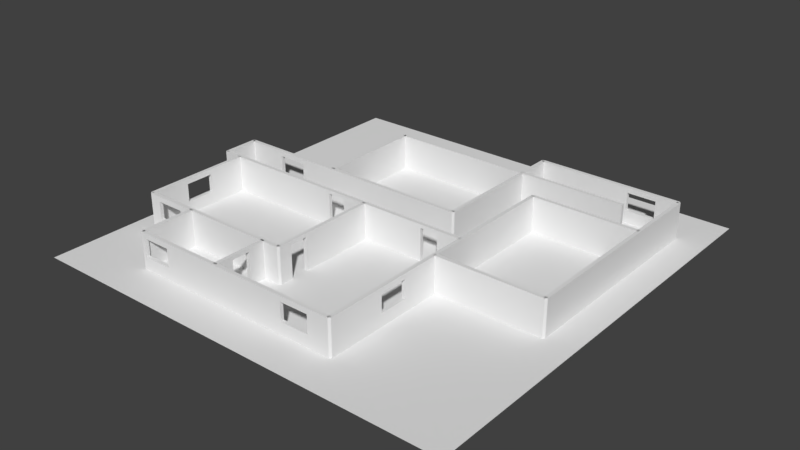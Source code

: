 # Source: Downstairs.blend  (saved by Blender 2.79.0; exported with 4.5.12 LTS)
import bpy
from mathutils import Matrix  # noqa: F401  (used for matrix-valued properties, if any)

bpy.ops.wm.read_factory_settings(use_empty=True)
scene = bpy.context.scene
scene.name = 'Scene'

# ---- collections
col_collection_1 = bpy.data.collections.new('Collection 1'); scene.collection.children.link(col_collection_1)

# ---- world
world_world = bpy.data.worlds.new('World'); scene.world = world_world
world_world.color = (0.05088, 0.05088, 0.05088)
world_world.use_sun_shadow = False
world_world.sun_shadow_jitter_overblur = 0.0
world_world.cycles.sampling_method = 'MANUAL'

# ---- meshes
me_plane_027 = bpy.data.meshes.new('Plane.027')
me_plane_027.from_pydata([(-1.0, -1.0, 0.0), (1.0, -1.0, 0.0), (-1.0, 1.0, 0.0), (1.0, 1.0, 0.0)], [], [(0, 1, 3, 2)])
me_plane_027.use_remesh_preserve_volume = False
me_plane_027.use_remesh_preserve_attributes = False
me_plane_027.use_mirror_vertex_groups = False
me_plane_027.update()
me_cube_003 = bpy.data.meshes.new('Cube.003')
me_cube_003.from_pydata([(-1.0, -1.187, 71.71), (-1.0, -1.187, 73.71), (-1.0, 0.8126, 71.71), (-1.0, 0.8126, 73.71), (1.0, -1.187, 71.71), (1.0, -1.187, 73.71), (1.0, 0.8126, 71.71), (1.0, 0.8126, 73.71), (-1.0, 0.3983, -97.29), (-1.0, 0.3698, -97.29), (-1.0, 0.3983, -67.29), (-1.0, 0.3698, -67.29), (1.0, 0.3983, -97.29), (1.0, 0.3698, -97.29), (1.0, 0.3983, -67.29), (1.0, 0.3698, -67.29), (-1.0, 1.113, -97.29), (-1.0, 1.084, -97.29), (-1.0, 1.113, -67.29), (-1.0, 1.084, -67.29), (1.0, 1.113, -97.29), (1.0, 1.084, -97.29), (1.0, 1.113, -67.29), (1.0, 1.084, -67.29), (-1.0, 1.527, -66.29), (-1.0, 1.527, -68.29), (-1.0, 0.2412, -66.29), (-1.0, 0.2412, -68.29), (1.0, 1.527, -66.29), (1.0, 1.527, -68.29), (1.0, 0.2412, -66.29), (1.0, 0.2412, -68.29), (-1.0, 0.2555, -67.29), (-1.0, 0.2269, -67.29), (-1.0, 0.2555, -7.294), (-1.0, 0.2269, -7.294), (1.0, 0.2555, -67.29), (1.0, 0.2269, -67.29), (1.0, 0.2555, -7.294), (1.0, 0.2269, -7.294), (-1.0, 1.541, -67.29), (-1.0, 1.513, -67.29), (-1.0, 1.541, -7.294), (-1.0, 1.513, -7.294), (1.0, 1.541, -67.29), (1.0, 1.513, -67.29), (1.0, 1.541, -7.294), (1.0, 1.513, -7.294), (-1.0, 1.098, -96.29), (-1.0, 1.098, -98.29), (-1.0, -0.6159, -96.29), (-1.0, -0.6159, -98.29), (1.0, 1.098, -96.29), (1.0, 1.098, -98.29), (1.0, -0.6159, -96.29), (1.0, -0.6159, -98.29), (-1.0, -0.6017, -97.29), (-1.0, -0.6302, -97.29), (-1.0, -0.6017, 52.71), (-1.0, -0.6302, 52.71), (1.0, -0.6017, -97.29), (1.0, -0.6302, -97.29), (1.0, -0.6017, 52.71), (1.0, -0.6302, 52.71), (1.0, 1.67, -6.294), (1.0, 1.67, -8.294), (-1.0, 1.67, -6.294), (-1.0, 1.67, -8.294), (1.0, -0.6159, -6.294), (1.0, -0.6159, -8.294), (-1.0, -0.6159, -6.294), (-1.0, -0.6159, -8.294), (1.0, 1.684, -7.294), (-1.0, 1.684, -7.294), (1.0, 1.684, 12.71), (-1.0, 1.684, 12.71), (1.0, 1.655, -7.294), (-1.0, 1.655, -7.294), (1.0, 1.655, 12.71), (-1.0, 1.655, 12.71), (-1.0, -0.6159, 53.71), (-1.0, -0.6159, 51.71), (-1.0, -1.473, 53.71), (-1.0, -1.473, 51.71), (1.0, -0.6159, 53.71), (1.0, -0.6159, 51.71), (1.0, -1.473, 53.71), (1.0, -1.473, 51.71), (-1.0, -0.6159, -26.29), (-1.0, -0.6159, -28.29), (-1.0, -1.473, -26.29), (-1.0, -1.473, -28.29), (1.0, -0.6159, -26.29), (1.0, -0.6159, -28.29), (1.0, -1.473, -26.29), (1.0, -1.473, -28.29), (-1.0, -1.459, -27.29), (-1.0, -1.487, -27.29), (-1.0, -1.459, 92.71), (-1.0, -1.487, 92.71), (1.0, -1.459, -27.29), (1.0, -1.487, -27.29), (1.0, -1.459, 92.71), (1.0, -1.487, 92.71), (-1.0, -0.3302, 93.71), (-1.0, -0.3302, 91.71), (-1.0, -1.473, 93.71), (-1.0, -1.473, 91.71), (1.0, -0.3302, 93.71), (1.0, -0.3302, 91.71), (1.0, -1.473, 93.71), (1.0, -1.473, 91.71), (-1.0, 0.8269, 12.71), (-1.0, 0.7983, 12.71), (-1.0, 0.8269, 72.71), (-1.0, 0.7983, 72.71), (1.0, 0.8269, 12.71), (1.0, 0.7983, 12.71), (1.0, 0.8269, 72.71), (1.0, 0.7983, 72.71), (1.0, -0.3159, 12.71), (-1.0, -0.3159, 12.71), (1.0, -0.3159, 92.71), (-1.0, -0.3159, 92.71), (1.0, -0.3445, 12.71), (-1.0, -0.3445, 12.71), (1.0, -0.3445, 92.71), (-1.0, -0.3445, 92.71), (1.0, 1.67, 11.71), (-1.0, 1.67, 11.71), (1.0, 1.67, 13.71), (-1.0, 1.67, 13.71), (1.0, -0.3302, 11.71), (-1.0, -0.3302, 11.71), (1.0, -0.3302, 13.71), (-1.0, -0.3302, 13.71), (-0.802, -0.2808, -6.294), (-0.802, -0.2808, -8.294), (-0.802, -0.4236, -6.294), (-0.802, -0.4236, -8.294), (0.998, -0.4236, -6.294), (0.998, -0.4236, -8.294), (0.998, -0.2808, -6.294), (0.998, -0.2808, -8.294), (-0.802, 0.5714, -6.294), (-0.802, 0.5714, -8.294), (-0.802, 0.4286, -6.294), (-0.802, 0.4286, -8.294), (0.998, 0.4286, -6.294), (0.998, 0.4286, -8.294), (0.998, 0.5449, -6.294), (0.998, 0.5714, -6.294), (0.998, 0.5714, -8.294), (0.998, 0.2555, -60.0), (0.998, 0.2269, -60.0), (-0.802, 0.2555, -60.0), (-0.802, 0.2269, -60.0), (-0.802, 0.2269, -57.04), (-0.802, 0.2555, -50.0), (-0.802, 0.2269, -50.0), (0.998, 0.2555, -50.0), (0.998, 0.2269, -50.0), (0.998, 0.3698, -87.43), (0.998, 0.3983, -87.43), (-0.802, 0.3698, -87.43), (-0.802, 0.3983, -87.43), (-0.802, 0.3698, -85.0), (-0.802, 0.3698, -77.43), (-0.802, 0.3983, -77.43), (0.998, 0.3698, -77.43), (0.998, 0.3983, -77.43), (0.3, 1.114, 13.71), (0.3, 1.114, 11.71), (-0.7, 1.114, 13.71), (-0.7, 1.114, 11.71), (-0.7, 1.343, 13.71), (-0.7, 1.343, 11.71), (0.3, 1.343, 13.71), (0.3, 1.343, 11.71), (-0.7, 0.8409, -96.29), (-0.7, 0.8409, -98.29), (0.3, 0.8409, -96.29), (0.3, 0.8409, -98.29), (0.3, 1.069, -96.29), (0.3, 1.069, -98.29), (-0.7, 1.069, -96.29), (-0.7, 1.069, -98.29), (-0.7, 1.21, -66.29), (-0.7, 1.21, -68.29), (0.3, 1.21, -66.29), (0.3, 1.21, -68.29), (0.3, 1.438, -66.29), (0.3, 1.438, -68.29), (-0.7, 1.438, -66.29), (-0.7, 1.438, -68.29), (0.3, 1.541, -29.34), (0.3, 1.513, -29.34), (0.3, 1.541, -45.34), (0.3, 1.513, -45.34), (-0.7, 1.541, -45.34), (-0.7, 1.513, -45.34), (-0.7, 1.541, -29.34), (-0.7, 1.513, -29.34), (0.3, -0.6302, -49.34), (0.3, -0.6017, -49.34), (0.3, -0.6302, -65.34), (0.3, -0.6017, -65.34), (-0.7, -0.6302, -65.34), (-0.7, -0.6017, -65.34), (-0.7, -0.6302, -49.34), (-0.7, -0.6017, -49.34), (-0.7, -0.4448, -96.29), (-0.7, -0.4448, -98.29), (0.3, -0.4448, -96.29), (0.3, -0.4448, -98.29), (0.3, -0.2162, -96.29), (0.3, -0.2162, -98.29), (-0.7, -0.2162, -96.29), (-0.7, -0.2162, -98.29), (-0.7, -1.302, 93.71), (-0.7, -1.302, 91.71), (0.3, -1.302, 93.71), (0.3, -1.302, 91.71), (0.3, -1.073, 93.71), (0.3, -1.073, 91.71), (-0.7, -1.073, 93.71), (-0.7, -1.073, 91.71)], [], [(0, 1, 3, 2), (2, 3, 7, 6), (6, 7, 5, 4), (4, 5, 1, 0), (2, 6, 4, 0), (7, 3, 1, 5), (8, 9, 11, 10), (10, 11, 15, 14), (44, 29, 28, 45), (12, 13, 9, 8), (10, 14, 12, 163, 170, 168), (15, 169, 162, 164, 166, 9, 13), (16, 17, 19, 18), (18, 19, 23, 22), (22, 23, 21, 20), (20, 21, 17, 16), (18, 22, 20, 16), (23, 19, 17, 21), (24, 25, 27, 26), (26, 27, 31, 30), (30, 31, 29, 28), (28, 29, 25, 24), (26, 30, 28, 191, 189, 187, 24), (31, 27, 25, 194, 188, 190, 29), (32, 33, 35, 34), (34, 35, 39, 38), (37, 31, 30, 36), (36, 37, 33, 32), (34, 38, 36, 153, 160, 158, 32), (39, 35, 33, 157, 159, 161, 37), (40, 41, 43, 42), (42, 43, 47, 46), (46, 47, 45, 44), (44, 45, 41, 40), (42, 46, 44, 197, 195, 201), (47, 196, 198, 200, 41, 45), (48, 49, 51, 50), (50, 51, 55, 54), (54, 55, 53, 52), (52, 53, 49, 48), (50, 54, 215, 213, 211), (55, 214, 216, 218, 51, 49, 186, 180, 182, 53), (56, 57, 59, 58), (58, 59, 63, 62), (62, 63, 61, 60), (60, 61, 57, 56), (58, 62, 60, 206, 204, 210, 56), (63, 59, 57, 207, 209, 203, 61), (64, 65, 67, 66), (66, 67, 71, 70), (70, 71, 69, 68), (128, 78, 74, 130), (66, 70, 146, 144, 151, 150, 64), (71, 137, 139, 141, 69), (72, 73, 75, 74), (74, 75, 79, 78), (78, 79, 77, 76), (76, 77, 73, 72), (74, 78, 76, 72), (79, 75, 73, 77), (80, 81, 83, 82), (82, 83, 87, 86), (86, 87, 85, 84), (84, 85, 81, 80), (82, 86, 84, 80), (87, 83, 81, 85), (88, 89, 91, 90), (90, 91, 95, 94), (94, 95, 93, 92), (92, 93, 89, 88), (90, 94, 92, 88), (95, 91, 89, 93), (96, 97, 99, 98), (98, 99, 103, 102), (102, 103, 101, 100), (100, 101, 97, 96), (98, 102, 100, 96), (103, 99, 97, 101), (104, 105, 107, 106), (106, 107, 111, 110), (110, 111, 109, 108), (108, 109, 105, 104), (106, 110, 223, 221, 219), (111, 222, 224, 226, 107, 105, 109), (112, 113, 115, 114), (114, 115, 119, 118), (118, 119, 117, 116), (116, 117, 113, 112), (114, 118, 116, 112), (119, 115, 113, 117), (120, 121, 123, 122), (122, 123, 127, 126), (126, 127, 125, 124), (124, 125, 121, 120), (122, 126, 124, 120), (127, 123, 121, 125), (128, 129, 131, 130), (130, 177, 171, 173, 131, 135, 134), (134, 135, 133, 132), (132, 133, 129, 176, 174, 172, 128), (130, 134, 132, 128), (135, 131, 129, 133), (133, 125, 121, 135), (125, 133, 132, 124), (58, 81, 59, 80), (84, 62, 58, 80), (32, 27, 33, 26), (33, 27, 31, 37), (56, 51, 57, 50), (57, 51, 55, 61), (96, 91, 97, 90), (97, 91, 95, 101), (99, 103, 110, 106), (106, 107, 98, 99), (123, 105, 127, 104), (104, 108, 122, 123), (114, 2, 115, 3), (114, 3, 7, 118), (75, 129, 79, 131), (75, 131, 130, 74), (73, 67, 77, 66), (72, 65, 67, 73), (40, 25, 41, 24), (44, 29, 25, 40), (16, 49, 17, 48), (49, 16, 20, 53), (140, 141, 139, 138), (138, 139, 137, 136), (136, 137, 143, 142), (69, 141, 143, 137, 71, 67, 145, 147, 149), (68, 142, 140, 138, 70), (118, 7, 6, 119), (148, 149, 147, 146), (146, 147, 145, 144), (144, 145, 152, 151), (149, 152, 145, 67, 65, 69), (64, 150, 148, 146, 70, 138, 136, 142, 68), (76, 64, 65, 72), (160, 161, 159, 158), (37, 161, 154, 156, 157, 33), (158, 159, 157, 156, 155), (155, 156, 154, 153), (32, 158, 155, 153, 36), (39, 37, 36, 38), (170, 169, 167, 168), (168, 167, 166, 164, 165), (165, 164, 162, 163), (168, 165, 163, 12, 8, 10), (52, 21, 20, 53), (9, 166, 167, 169, 15, 11), (64, 68, 69, 65), (14, 15, 13, 12), (109, 126, 122, 108), (110, 103, 102, 111), (101, 95, 94, 100), (61, 55, 54, 60), (171, 172, 174, 173), (131, 173, 175, 177, 130), (128, 172, 178, 176, 129), (178, 177, 175, 176), (177, 178, 172, 171), (173, 174, 176, 175), (181, 182, 180, 179), (184, 183, 185, 186), (53, 182, 184, 186, 49), (48, 179, 185, 183, 52), (183, 184, 182, 181), (179, 180, 186, 185), (189, 190, 188, 187), (29, 190, 192, 194, 25), (24, 187, 193, 191, 28), (192, 191, 193, 194), (191, 192, 190, 189), (187, 188, 194, 193), (195, 196, 202, 201), (41, 200, 202, 196, 47, 43), (198, 197, 199, 200), (197, 198, 196, 195), (201, 202, 200, 199), (201, 199, 197, 44, 40, 42), (204, 203, 209, 210), (56, 210, 208, 206, 60), (61, 203, 205, 207, 57), (205, 206, 208, 207), (206, 205, 203, 204), (210, 209, 207, 208), (213, 214, 212, 211), (216, 215, 217, 218), (51, 218, 212, 214, 55), (217, 215, 54, 52, 183, 181, 179, 48, 50, 211), (215, 216, 214, 213), (211, 212, 218, 217), (221, 222, 220, 219), (107, 226, 220, 222, 111), (224, 223, 225, 226), (223, 224, 222, 221), (225, 223, 110, 108, 104, 106, 219), (219, 220, 226, 225)])
me_cube_003.use_remesh_preserve_volume = False
me_cube_003.use_remesh_preserve_attributes = False
me_cube_003.use_mirror_vertex_groups = False
me_cube_003.update()

# ---- objects
ob_plane = bpy.data.objects.new('Plane', me_plane_027)
ob_cube_002 = bpy.data.objects.new('Cube.002', me_cube_003)

# ---- transforms, parenting, visibility, modifiers, constraints
ob_plane.location = (0.0, 0.0, 0.001)
ob_plane.scale = (6.0, 6.0, 1.0)
ob_plane.lineart.crease_threshold = 0.0
ob_cube_002.location = (0.0, 0.0, 0.5)
ob_cube_002.rotation_euler = (0.0, 1.571, 1.571)
ob_cube_002.scale = (0.5, 3.5, 0.05)
ob_cube_002.lineart.crease_threshold = 0.0

# ---- collection membership
col_collection_1.objects.link(ob_plane)
col_collection_1.objects.link(ob_cube_002)

# ---- scene / render settings (as saved in the file)
scene.frame_start = 1; scene.frame_end = 250; scene.frame_set(2)
scene.render.engine = 'BLENDER_EEVEE_NEXT'
scene.render.resolution_percentage = 50
scene.render.dither_intensity = 0.0
scene.cycles.use_denoising = False
scene.cycles.samples = 128
scene.cycles.sampling_pattern = 'TABULATED_SOBOL'
scene.cycles.use_adaptive_sampling = False
scene.cycles.use_light_tree = False
scene.cycles.blur_glossy = 0.0
scene.cycles.sample_clamp_indirect = 0.0
scene.view_settings.view_transform = 'Standard'
bpy.context.view_layer.update()

# ---- added for rendering (the .blend has no active camera and no usable light): camera, sun
cam_auto = bpy.data.cameras.new('AutoCamera')
cam_auto.lens = 50.0
cam_auto.sensor_width = 36.0
cam_auto.clip_end = 1000.0
ob_auto_camera = bpy.data.objects.new('AutoCamera', cam_auto)
scene.collection.objects.link(ob_auto_camera)
ob_auto_camera.location = (15.7288, -18.8746, 13.0831)
ob_auto_camera.rotation_euler = (1.09748, -7.21219e-08, 0.694738)
scene.camera = ob_auto_camera
light_auto_sun = bpy.data.lights.new('AutoSun', 'SUN')
light_auto_sun.energy = 3.0
light_auto_sun.angle = 0.0523599
ob_auto_sun = bpy.data.objects.new('AutoSun', light_auto_sun)
scene.collection.objects.link(ob_auto_sun)
ob_auto_sun.rotation_euler = (0.872665, 0.174533, 0.523599)
bpy.context.view_layer.update()

